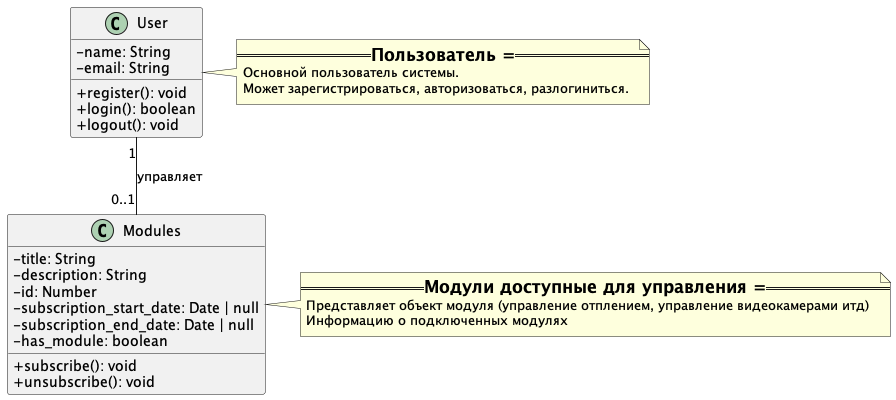

The diagram above was rendered by PlantUML. Its source (embedded in the PNG):
@startuml diagram_code
skinparam classAttributeIconSize 0

class User {
  - name: String
  - email: String

  + register(): void
  + login(): boolean
  + logout(): void
}

class Modules {
  - title: String
  - description: String
  - id: Number
  - subscription_start_date: Date | null
  - subscription_end_date: Date | null
  - has_module: boolean

  + subscribe(): void
  + unsubscribe(): void
}


' Связи между классами
User "1" -- "0..1" Modules : управляет

note right of User
  === Пользователь ===
  Основной пользователь системы.
  Может зарегистрироваться, авторизоваться, разлогиниться.
end note

note right of Modules
  === Модули доступные для управления ===
  Представляет объект модуля (управление отплением, управление видеокамерами итд)
  Информацию о подключенных модулях
end note


@enduml